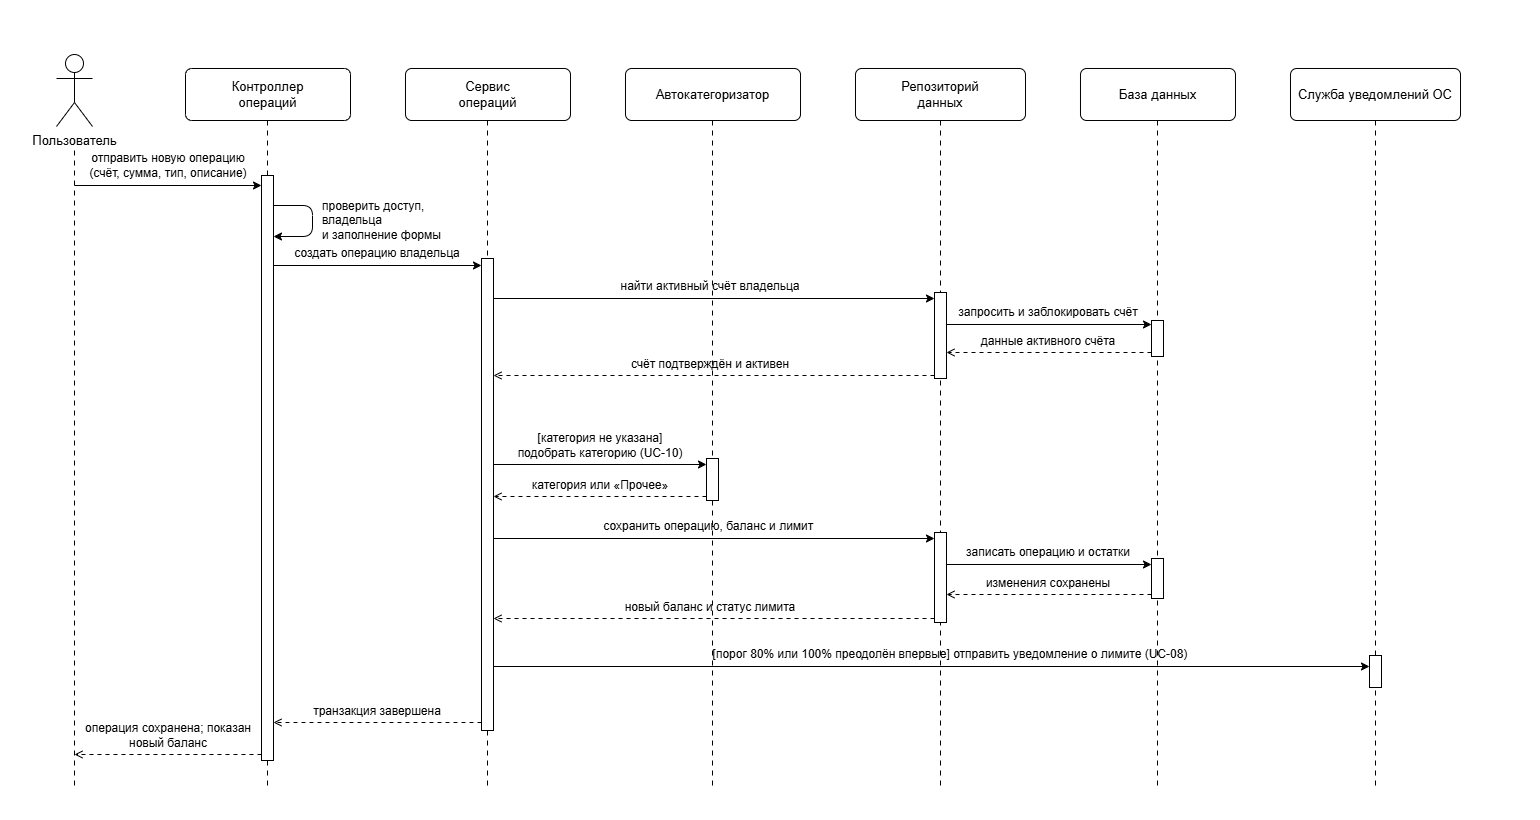

The diagram above was exported from draw.io. Its source (the exported page's mxGraphModel, read from the mxfile embedded in the PNG):
<mxGraphModel dx="1463" dy="901" grid="1" gridSize="10" guides="1" tooltips="1" connect="1" arrows="1" fold="1" page="1" pageScale="1" pageWidth="1540" pageHeight="820" math="0" shadow="0">
  <root>
    <mxCell id="0" />
    <mxCell id="1" parent="0" />
    <mxCell id="actor-user" parent="1" style="shape=umlActor;verticalLabelPosition=bottom;verticalAlign=top;html=1;outlineConnect=0;fillColor=#FFFFFF;strokeColor=#000000;strokeWidth=1;fontFamily=Arial;fontSize=13;fontColor=#000000;" value="Пользователь" vertex="1">
      <mxGeometry height="72" width="36" x="56" y="54" as="geometry" />
    </mxCell>
    <mxCell id="part-ctrl" parent="1" style="rounded=1;arcSize=12;whiteSpace=wrap;html=1;fillColor=#FFFFFF;strokeColor=#000000;strokeWidth=1;fontFamily=Arial;fontSize=13;fontColor=#000000;align=center;verticalAlign=middle;" value="Контроллер&lt;br&gt;операций" vertex="1">
      <mxGeometry height="52" width="165" x="185" y="68" as="geometry" />
    </mxCell>
    <mxCell id="part-svc" parent="1" style="rounded=1;arcSize=12;whiteSpace=wrap;html=1;fillColor=#FFFFFF;strokeColor=#000000;strokeWidth=1;fontFamily=Arial;fontSize=13;fontColor=#000000;align=center;verticalAlign=middle;" value="Сервис&lt;br&gt;операций" vertex="1">
      <mxGeometry height="52" width="165" x="405" y="68" as="geometry" />
    </mxCell>
    <mxCell id="part-cat" parent="1" style="rounded=1;arcSize=12;whiteSpace=wrap;html=1;fillColor=#FFFFFF;strokeColor=#000000;strokeWidth=1;fontFamily=Arial;fontSize=13;fontColor=#000000;align=center;verticalAlign=middle;" value="Автокатегоризатор" vertex="1">
      <mxGeometry height="52" width="175" x="625" y="68" as="geometry" />
    </mxCell>
    <mxCell id="part-repo" parent="1" style="rounded=1;arcSize=12;whiteSpace=wrap;html=1;fillColor=#FFFFFF;strokeColor=#000000;strokeWidth=1;fontFamily=Arial;fontSize=13;fontColor=#000000;align=center;verticalAlign=middle;" value="Репозиторий&lt;br&gt;данных" vertex="1">
      <mxGeometry height="52" width="170" x="855" y="68" as="geometry" />
    </mxCell>
    <mxCell id="part-db" parent="1" style="rounded=1;arcSize=12;whiteSpace=wrap;html=1;fillColor=#FFFFFF;strokeColor=#000000;strokeWidth=1;fontFamily=Arial;fontSize=13;fontColor=#000000;align=center;verticalAlign=middle;" value="База данных" vertex="1">
      <mxGeometry height="52" width="155" x="1080" y="68" as="geometry" />
    </mxCell>
    <mxCell id="part-push" parent="1" style="rounded=1;arcSize=12;whiteSpace=wrap;html=1;fillColor=#FFFFFF;strokeColor=#000000;strokeWidth=1;fontFamily=Arial;fontSize=13;fontColor=#000000;align=center;verticalAlign=middle;" value="Служба уведомлений ОС" vertex="1">
      <mxGeometry height="52" width="170" x="1290" y="68" as="geometry" />
    </mxCell>
    <mxCell id="ll-user" edge="1" parent="1" style="edgeStyle=none;endArrow=none;dashed=1;dashPattern=5 5;strokeColor=#000000;strokeWidth=1;">
      <mxGeometry relative="1" as="geometry">
        <mxPoint x="74" y="150" as="sourcePoint" />
        <mxPoint x="74" y="790" as="targetPoint" />
      </mxGeometry>
    </mxCell>
    <mxCell id="ll-ctrl" edge="1" parent="1" style="edgeStyle=none;endArrow=none;dashed=1;dashPattern=5 5;strokeColor=#000000;strokeWidth=1;">
      <mxGeometry relative="1" as="geometry">
        <mxPoint x="267" y="120" as="sourcePoint" />
        <mxPoint x="267" y="790" as="targetPoint" />
      </mxGeometry>
    </mxCell>
    <mxCell id="ll-svc" edge="1" parent="1" style="edgeStyle=none;endArrow=none;dashed=1;dashPattern=5 5;strokeColor=#000000;strokeWidth=1;">
      <mxGeometry relative="1" as="geometry">
        <mxPoint x="487" y="120" as="sourcePoint" />
        <mxPoint x="487" y="790" as="targetPoint" />
      </mxGeometry>
    </mxCell>
    <mxCell id="ll-cat" edge="1" parent="1" style="edgeStyle=none;endArrow=none;dashed=1;dashPattern=5 5;strokeColor=#000000;strokeWidth=1;">
      <mxGeometry relative="1" as="geometry">
        <mxPoint x="712" y="120" as="sourcePoint" />
        <mxPoint x="712" y="790" as="targetPoint" />
      </mxGeometry>
    </mxCell>
    <mxCell id="ll-repo" edge="1" parent="1" style="edgeStyle=none;endArrow=none;dashed=1;dashPattern=5 5;strokeColor=#000000;strokeWidth=1;">
      <mxGeometry relative="1" as="geometry">
        <mxPoint x="940" y="120" as="sourcePoint" />
        <mxPoint x="940" y="790" as="targetPoint" />
      </mxGeometry>
    </mxCell>
    <mxCell id="ll-db" edge="1" parent="1" style="edgeStyle=none;endArrow=none;dashed=1;dashPattern=5 5;strokeColor=#000000;strokeWidth=1;">
      <mxGeometry relative="1" as="geometry">
        <mxPoint x="1157" y="120" as="sourcePoint" />
        <mxPoint x="1157" y="790" as="targetPoint" />
      </mxGeometry>
    </mxCell>
    <mxCell id="ll-push" edge="1" parent="1" style="edgeStyle=none;endArrow=none;dashed=1;dashPattern=5 5;strokeColor=#000000;strokeWidth=1;">
      <mxGeometry relative="1" as="geometry">
        <mxPoint x="1375" y="120" as="sourcePoint" />
        <mxPoint x="1375" y="790" as="targetPoint" />
      </mxGeometry>
    </mxCell>
    <mxCell id="act-ctrl" parent="1" style="rounded=0;whiteSpace=wrap;html=1;fillColor=#FFFFFF;strokeColor=#000000;strokeWidth=1;" value="" vertex="1">
      <mxGeometry height="585" width="12" x="261" y="175" as="geometry" />
    </mxCell>
    <mxCell id="act-svc" parent="1" style="rounded=0;whiteSpace=wrap;html=1;fillColor=#FFFFFF;strokeColor=#000000;strokeWidth=1;" value="" vertex="1">
      <mxGeometry height="472" width="12" x="481" y="258" as="geometry" />
    </mxCell>
    <mxCell id="act-repo-1" parent="1" style="rounded=0;whiteSpace=wrap;html=1;fillColor=#FFFFFF;strokeColor=#000000;strokeWidth=1;" value="" vertex="1">
      <mxGeometry height="86" width="12" x="934" y="292" as="geometry" />
    </mxCell>
    <mxCell id="act-db-1" parent="1" style="rounded=0;whiteSpace=wrap;html=1;fillColor=#FFFFFF;strokeColor=#000000;strokeWidth=1;" value="" vertex="1">
      <mxGeometry height="36" width="12" x="1151" y="320" as="geometry" />
    </mxCell>
    <mxCell id="act-cat" parent="1" style="rounded=0;whiteSpace=wrap;html=1;fillColor=#FFFFFF;strokeColor=#000000;strokeWidth=1;" value="" vertex="1">
      <mxGeometry height="42" width="12" x="706" y="458" as="geometry" />
    </mxCell>
    <mxCell id="act-repo-2" parent="1" style="rounded=0;whiteSpace=wrap;html=1;fillColor=#FFFFFF;strokeColor=#000000;strokeWidth=1;" value="" vertex="1">
      <mxGeometry height="90" width="12" x="934" y="532" as="geometry" />
    </mxCell>
    <mxCell id="act-db-2" parent="1" style="rounded=0;whiteSpace=wrap;html=1;fillColor=#FFFFFF;strokeColor=#000000;strokeWidth=1;" value="" vertex="1">
      <mxGeometry height="40" width="12" x="1151" y="558" as="geometry" />
    </mxCell>
    <mxCell id="act-push" parent="1" style="rounded=0;whiteSpace=wrap;html=1;fillColor=#FFFFFF;strokeColor=#000000;strokeWidth=1;" value="" vertex="1">
      <mxGeometry height="32" width="12" x="1369" y="655" as="geometry" />
    </mxCell>
    <mxCell id="m-1" edge="1" parent="1" style="edgeStyle=none;endArrow=classic;endFill=1;dashed=0;strokeColor=#000000;strokeWidth=1;">
      <mxGeometry relative="1" as="geometry">
        <mxPoint x="74" y="185" as="sourcePoint" />
        <mxPoint x="261" y="185" as="targetPoint" />
      </mxGeometry>
    </mxCell>
    <mxCell id="ml-1" parent="1" style="text;html=1;whiteSpace=wrap;strokeColor=none;fillColor=none;fontFamily=Arial;fontSize=12;fontColor=#000000;align=center;verticalAlign=bottom;" value="отправить новую операцию&lt;br&gt;(счёт, сумма, тип, описание)" vertex="1">
      <mxGeometry height="34" width="180" x="78" y="148" as="geometry" />
    </mxCell>
    <mxCell id="m-2" edge="1" parent="1" style="edgeStyle=none;endArrow=classic;endFill=1;dashed=0;strokeColor=#000000;strokeWidth=1;">
      <mxGeometry relative="1" as="geometry">
        <Array as="points">
          <mxPoint x="312" y="205" />
          <mxPoint x="312" y="236" />
        </Array>
        <mxPoint x="273" y="205" as="sourcePoint" />
        <mxPoint x="273" y="236" as="targetPoint" />
      </mxGeometry>
    </mxCell>
    <mxCell id="ml-2" parent="1" style="text;html=1;whiteSpace=wrap;strokeColor=none;fillColor=none;fontFamily=Arial;fontSize=12;fontColor=#000000;align=left;verticalAlign=middle;" value="проверить доступ, владельца&lt;br&gt;и заполнение формы" vertex="1">
      <mxGeometry height="34" width="162" x="320" y="203" as="geometry" />
    </mxCell>
    <mxCell id="m-3" edge="1" parent="1" style="edgeStyle=none;endArrow=classic;endFill=1;dashed=0;strokeColor=#000000;strokeWidth=1;">
      <mxGeometry relative="1" as="geometry">
        <mxPoint x="273" y="265" as="sourcePoint" />
        <mxPoint x="481" y="265" as="targetPoint" />
      </mxGeometry>
    </mxCell>
    <mxCell id="ml-3" parent="1" style="text;html=1;whiteSpace=wrap;strokeColor=none;fillColor=none;fontFamily=Arial;fontSize=12;fontColor=#000000;align=center;verticalAlign=bottom;" value="создать операцию владельца" vertex="1">
      <mxGeometry height="20" width="198" x="278" y="242" as="geometry" />
    </mxCell>
    <mxCell id="m-4" edge="1" parent="1" style="edgeStyle=none;endArrow=classic;endFill=1;dashed=0;strokeColor=#000000;strokeWidth=1;">
      <mxGeometry relative="1" as="geometry">
        <mxPoint x="493" y="298" as="sourcePoint" />
        <mxPoint x="934" y="298" as="targetPoint" />
      </mxGeometry>
    </mxCell>
    <mxCell id="ml-4" parent="1" style="text;html=1;whiteSpace=wrap;strokeColor=none;fillColor=none;fontFamily=Arial;fontSize=12;fontColor=#000000;align=center;verticalAlign=bottom;" value="найти активный счёт владельца" vertex="1">
      <mxGeometry height="20" width="300" x="560" y="275" as="geometry" />
    </mxCell>
    <mxCell id="m-5" edge="1" parent="1" style="edgeStyle=none;endArrow=classic;endFill=1;dashed=0;strokeColor=#000000;strokeWidth=1;">
      <mxGeometry relative="1" as="geometry">
        <mxPoint x="946" y="324" as="sourcePoint" />
        <mxPoint x="1151" y="324" as="targetPoint" />
      </mxGeometry>
    </mxCell>
    <mxCell id="ml-5" parent="1" style="text;html=1;whiteSpace=wrap;strokeColor=none;fillColor=none;fontFamily=Arial;fontSize=12;fontColor=#000000;align=center;verticalAlign=bottom;" value="запросить и заблокировать счёт" vertex="1">
      <mxGeometry height="20" width="200" x="948" y="301" as="geometry" />
    </mxCell>
    <mxCell id="m-6" edge="1" parent="1" style="edgeStyle=none;endArrow=open;endFill=0;dashed=1;dashPattern=4 4;strokeColor=#000000;strokeWidth=1;">
      <mxGeometry relative="1" as="geometry">
        <mxPoint x="1151" y="352" as="sourcePoint" />
        <mxPoint x="946" y="352" as="targetPoint" />
      </mxGeometry>
    </mxCell>
    <mxCell id="ml-6" parent="1" style="text;html=1;whiteSpace=wrap;strokeColor=none;fillColor=none;fontFamily=Arial;fontSize=12;fontColor=#000000;align=center;verticalAlign=bottom;" value="данные активного счёта" vertex="1">
      <mxGeometry height="20" width="192" x="952" y="330" as="geometry" />
    </mxCell>
    <mxCell id="m-7" edge="1" parent="1" style="edgeStyle=none;endArrow=open;endFill=0;dashed=1;dashPattern=4 4;strokeColor=#000000;strokeWidth=1;">
      <mxGeometry relative="1" as="geometry">
        <mxPoint x="934" y="375" as="sourcePoint" />
        <mxPoint x="493" y="375" as="targetPoint" />
      </mxGeometry>
    </mxCell>
    <mxCell id="ml-7" parent="1" style="text;html=1;whiteSpace=wrap;strokeColor=none;fillColor=none;fontFamily=Arial;fontSize=12;fontColor=#000000;align=center;verticalAlign=bottom;" value="счёт подтверждён и активен" vertex="1">
      <mxGeometry height="20" width="260" x="580" y="353" as="geometry" />
    </mxCell>
    <mxCell id="m-8" edge="1" parent="1" style="edgeStyle=none;endArrow=classic;endFill=1;dashed=0;strokeColor=#000000;strokeWidth=1;">
      <mxGeometry relative="1" as="geometry">
        <mxPoint x="493" y="464" as="sourcePoint" />
        <mxPoint x="706" y="464" as="targetPoint" />
      </mxGeometry>
    </mxCell>
    <mxCell id="ml-8" parent="1" style="text;html=1;whiteSpace=wrap;strokeColor=none;fillColor=none;fontFamily=Arial;fontSize=12;fontColor=#000000;align=center;verticalAlign=bottom;" value="[категория не указана]&lt;br&gt;подобрать категорию (UC-10)" vertex="1">
      <mxGeometry height="34" width="208" x="496" y="428" as="geometry" />
    </mxCell>
    <mxCell id="m-9" edge="1" parent="1" style="edgeStyle=none;endArrow=open;endFill=0;dashed=1;dashPattern=4 4;strokeColor=#000000;strokeWidth=1;">
      <mxGeometry relative="1" as="geometry">
        <mxPoint x="706" y="496" as="sourcePoint" />
        <mxPoint x="493" y="496" as="targetPoint" />
      </mxGeometry>
    </mxCell>
    <mxCell id="ml-9" parent="1" style="text;html=1;whiteSpace=wrap;strokeColor=none;fillColor=none;fontFamily=Arial;fontSize=12;fontColor=#000000;align=center;verticalAlign=bottom;" value="категория или «Прочее»" vertex="1">
      <mxGeometry height="20" width="196" x="502" y="474" as="geometry" />
    </mxCell>
    <mxCell id="m-10" edge="1" parent="1" style="edgeStyle=none;endArrow=classic;endFill=1;dashed=0;strokeColor=#000000;strokeWidth=1;">
      <mxGeometry relative="1" as="geometry">
        <mxPoint x="493" y="538" as="sourcePoint" />
        <mxPoint x="934" y="538" as="targetPoint" />
      </mxGeometry>
    </mxCell>
    <mxCell id="ml-10" parent="1" style="text;html=1;whiteSpace=wrap;strokeColor=none;fillColor=none;fontFamily=Arial;fontSize=12;fontColor=#000000;align=center;verticalAlign=bottom;" value="сохранить операцию, баланс и лимит&amp;nbsp;" vertex="1">
      <mxGeometry height="20" width="340" x="540" y="515" as="geometry" />
    </mxCell>
    <mxCell id="m-11" edge="1" parent="1" style="edgeStyle=none;endArrow=classic;endFill=1;dashed=0;strokeColor=#000000;strokeWidth=1;">
      <mxGeometry relative="1" as="geometry">
        <mxPoint x="946" y="564" as="sourcePoint" />
        <mxPoint x="1151" y="564" as="targetPoint" />
      </mxGeometry>
    </mxCell>
    <mxCell id="ml-11" parent="1" style="text;html=1;whiteSpace=wrap;strokeColor=none;fillColor=none;fontFamily=Arial;fontSize=12;fontColor=#000000;align=center;verticalAlign=bottom;" value="записать операцию и остатки" vertex="1">
      <mxGeometry height="20" width="200" x="948" y="541" as="geometry" />
    </mxCell>
    <mxCell id="m-12" edge="1" parent="1" style="edgeStyle=none;endArrow=open;endFill=0;dashed=1;dashPattern=4 4;strokeColor=#000000;strokeWidth=1;">
      <mxGeometry relative="1" as="geometry">
        <mxPoint x="1151" y="594" as="sourcePoint" />
        <mxPoint x="946" y="594" as="targetPoint" />
      </mxGeometry>
    </mxCell>
    <mxCell id="ml-12" parent="1" style="text;html=1;whiteSpace=wrap;strokeColor=none;fillColor=none;fontFamily=Arial;fontSize=12;fontColor=#000000;align=center;verticalAlign=bottom;" value="изменения сохранены" vertex="1">
      <mxGeometry height="20" width="192" x="952" y="572" as="geometry" />
    </mxCell>
    <mxCell id="m-13" edge="1" parent="1" style="edgeStyle=none;endArrow=open;endFill=0;dashed=1;dashPattern=4 4;strokeColor=#000000;strokeWidth=1;">
      <mxGeometry relative="1" as="geometry">
        <mxPoint x="934" y="618" as="sourcePoint" />
        <mxPoint x="493" y="618" as="targetPoint" />
      </mxGeometry>
    </mxCell>
    <mxCell id="ml-13" parent="1" style="text;html=1;whiteSpace=wrap;strokeColor=none;fillColor=none;fontFamily=Arial;fontSize=12;fontColor=#000000;align=center;verticalAlign=bottom;" value="новый баланс и статус лимита" vertex="1">
      <mxGeometry height="20" width="300" x="560" y="596" as="geometry" />
    </mxCell>
    <mxCell id="m-14" edge="1" parent="1" style="edgeStyle=none;endArrow=classic;endFill=1;dashed=0;strokeColor=#000000;strokeWidth=1;">
      <mxGeometry relative="1" as="geometry">
        <mxPoint x="493" y="666" as="sourcePoint" />
        <mxPoint x="1369" y="666" as="targetPoint" />
      </mxGeometry>
    </mxCell>
    <mxCell id="ml-14" parent="1" style="text;html=1;whiteSpace=wrap;strokeColor=none;fillColor=none;fontFamily=Arial;fontSize=12;fontColor=#000000;align=center;verticalAlign=bottom;" value="[порог 80% или 100% преодолён впервые] отправить уведомление о лимите (UC-08)" vertex="1">
      <mxGeometry height="20" width="580" x="660" y="643" as="geometry" />
    </mxCell>
    <mxCell id="m-15" edge="1" parent="1" style="edgeStyle=none;endArrow=open;endFill=0;dashed=1;dashPattern=4 4;strokeColor=#000000;strokeWidth=1;">
      <mxGeometry relative="1" as="geometry">
        <mxPoint x="481" y="722" as="sourcePoint" />
        <mxPoint x="273" y="722" as="targetPoint" />
      </mxGeometry>
    </mxCell>
    <mxCell id="ml-15" parent="1" style="text;html=1;whiteSpace=wrap;strokeColor=none;fillColor=none;fontFamily=Arial;fontSize=12;fontColor=#000000;align=center;verticalAlign=bottom;" value="транзакция завершена" vertex="1">
      <mxGeometry height="20" width="198" x="278" y="700" as="geometry" />
    </mxCell>
    <mxCell id="m-16" edge="1" parent="1" style="edgeStyle=none;endArrow=open;endFill=0;dashed=1;dashPattern=4 4;strokeColor=#000000;strokeWidth=1;">
      <mxGeometry relative="1" as="geometry">
        <mxPoint x="261" y="754" as="sourcePoint" />
        <mxPoint x="74" y="754" as="targetPoint" />
      </mxGeometry>
    </mxCell>
    <mxCell id="ml-16" parent="1" style="text;html=1;whiteSpace=wrap;strokeColor=none;fillColor=none;fontFamily=Arial;fontSize=12;fontColor=#000000;align=center;verticalAlign=bottom;" value="операция сохранена; показан новый баланс" vertex="1">
      <mxGeometry height="20" width="184" x="76" y="732" as="geometry" />
    </mxCell>
  </root>
</mxGraphModel>